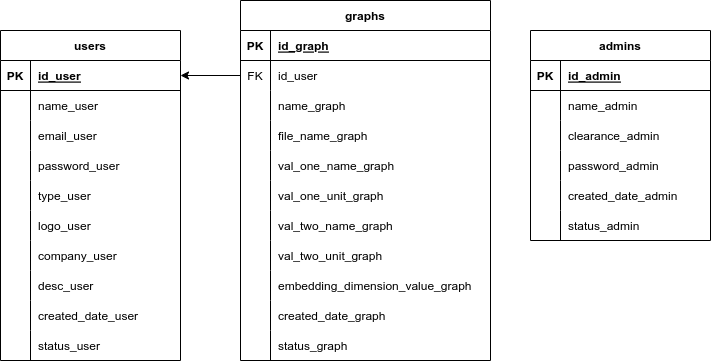

The diagram above was exported from draw.io. Its source (the exported page's mxGraphModel, read from the mxfile embedded in the PNG):
<mxGraphModel dx="1257" dy="1581" grid="1" gridSize="10" guides="1" tooltips="1" connect="1" arrows="1" fold="1" page="1" pageScale="1" pageWidth="850" pageHeight="1100" background="#ffffff" math="0" shadow="0">
  <root>
    <mxCell id="0" />
    <mxCell id="1" parent="0" />
    <mxCell id="2" value="users" style="shape=table;startSize=30;container=1;collapsible=1;childLayout=tableLayout;fixedRows=1;rowLines=0;fontStyle=1;align=center;resizeLast=1;" vertex="1" parent="1">
      <mxGeometry x="-770" y="-370" width="180" height="330" as="geometry" />
    </mxCell>
    <mxCell id="3" value="" style="shape=tableRow;horizontal=0;startSize=0;swimlaneHead=0;swimlaneBody=0;fillColor=none;collapsible=0;dropTarget=0;points=[[0,0.5],[1,0.5]];portConstraint=eastwest;top=0;left=0;right=0;bottom=1;" vertex="1" parent="2">
      <mxGeometry y="30" width="180" height="30" as="geometry" />
    </mxCell>
    <mxCell id="4" value="PK" style="shape=partialRectangle;connectable=0;fillColor=none;top=0;left=0;bottom=0;right=0;fontStyle=1;overflow=hidden;" vertex="1" parent="3">
      <mxGeometry width="30" height="30" as="geometry">
        <mxRectangle width="30" height="30" as="alternateBounds" />
      </mxGeometry>
    </mxCell>
    <mxCell id="5" value="id_user" style="shape=partialRectangle;connectable=0;fillColor=none;top=0;left=0;bottom=0;right=0;align=left;spacingLeft=6;fontStyle=5;overflow=hidden;" vertex="1" parent="3">
      <mxGeometry x="30" width="150" height="30" as="geometry">
        <mxRectangle width="150" height="30" as="alternateBounds" />
      </mxGeometry>
    </mxCell>
    <mxCell id="6" value="" style="shape=tableRow;horizontal=0;startSize=0;swimlaneHead=0;swimlaneBody=0;fillColor=none;collapsible=0;dropTarget=0;points=[[0,0.5],[1,0.5]];portConstraint=eastwest;top=0;left=0;right=0;bottom=0;" vertex="1" parent="2">
      <mxGeometry y="60" width="180" height="30" as="geometry" />
    </mxCell>
    <mxCell id="7" value="" style="shape=partialRectangle;connectable=0;fillColor=none;top=0;left=0;bottom=0;right=0;editable=1;overflow=hidden;" vertex="1" parent="6">
      <mxGeometry width="30" height="30" as="geometry">
        <mxRectangle width="30" height="30" as="alternateBounds" />
      </mxGeometry>
    </mxCell>
    <mxCell id="8" value="name_user" style="shape=partialRectangle;connectable=0;fillColor=none;top=0;left=0;bottom=0;right=0;align=left;spacingLeft=6;overflow=hidden;" vertex="1" parent="6">
      <mxGeometry x="30" width="150" height="30" as="geometry">
        <mxRectangle width="150" height="30" as="alternateBounds" />
      </mxGeometry>
    </mxCell>
    <mxCell id="9" value="" style="shape=tableRow;horizontal=0;startSize=0;swimlaneHead=0;swimlaneBody=0;fillColor=none;collapsible=0;dropTarget=0;points=[[0,0.5],[1,0.5]];portConstraint=eastwest;top=0;left=0;right=0;bottom=0;" vertex="1" parent="2">
      <mxGeometry y="90" width="180" height="30" as="geometry" />
    </mxCell>
    <mxCell id="10" value="" style="shape=partialRectangle;connectable=0;fillColor=none;top=0;left=0;bottom=0;right=0;editable=1;overflow=hidden;" vertex="1" parent="9">
      <mxGeometry width="30" height="30" as="geometry">
        <mxRectangle width="30" height="30" as="alternateBounds" />
      </mxGeometry>
    </mxCell>
    <mxCell id="11" value="email_user" style="shape=partialRectangle;connectable=0;fillColor=none;top=0;left=0;bottom=0;right=0;align=left;spacingLeft=6;overflow=hidden;" vertex="1" parent="9">
      <mxGeometry x="30" width="150" height="30" as="geometry">
        <mxRectangle width="150" height="30" as="alternateBounds" />
      </mxGeometry>
    </mxCell>
    <mxCell id="12" value="" style="shape=tableRow;horizontal=0;startSize=0;swimlaneHead=0;swimlaneBody=0;fillColor=none;collapsible=0;dropTarget=0;points=[[0,0.5],[1,0.5]];portConstraint=eastwest;top=0;left=0;right=0;bottom=0;" vertex="1" parent="2">
      <mxGeometry y="120" width="180" height="30" as="geometry" />
    </mxCell>
    <mxCell id="13" value="" style="shape=partialRectangle;connectable=0;fillColor=none;top=0;left=0;bottom=0;right=0;editable=1;overflow=hidden;" vertex="1" parent="12">
      <mxGeometry width="30" height="30" as="geometry">
        <mxRectangle width="30" height="30" as="alternateBounds" />
      </mxGeometry>
    </mxCell>
    <mxCell id="14" value="password_user" style="shape=partialRectangle;connectable=0;fillColor=none;top=0;left=0;bottom=0;right=0;align=left;spacingLeft=6;overflow=hidden;" vertex="1" parent="12">
      <mxGeometry x="30" width="150" height="30" as="geometry">
        <mxRectangle width="150" height="30" as="alternateBounds" />
      </mxGeometry>
    </mxCell>
    <mxCell id="15" value="" style="shape=tableRow;horizontal=0;startSize=0;swimlaneHead=0;swimlaneBody=0;fillColor=none;collapsible=0;dropTarget=0;points=[[0,0.5],[1,0.5]];portConstraint=eastwest;top=0;left=0;right=0;bottom=0;" vertex="1" parent="2">
      <mxGeometry y="150" width="180" height="30" as="geometry" />
    </mxCell>
    <mxCell id="16" value="" style="shape=partialRectangle;connectable=0;fillColor=none;top=0;left=0;bottom=0;right=0;editable=1;overflow=hidden;" vertex="1" parent="15">
      <mxGeometry width="30" height="30" as="geometry">
        <mxRectangle width="30" height="30" as="alternateBounds" />
      </mxGeometry>
    </mxCell>
    <mxCell id="17" value="type_user" style="shape=partialRectangle;connectable=0;fillColor=none;top=0;left=0;bottom=0;right=0;align=left;spacingLeft=6;overflow=hidden;" vertex="1" parent="15">
      <mxGeometry x="30" width="150" height="30" as="geometry">
        <mxRectangle width="150" height="30" as="alternateBounds" />
      </mxGeometry>
    </mxCell>
    <mxCell id="18" value="" style="shape=tableRow;horizontal=0;startSize=0;swimlaneHead=0;swimlaneBody=0;fillColor=none;collapsible=0;dropTarget=0;points=[[0,0.5],[1,0.5]];portConstraint=eastwest;top=0;left=0;right=0;bottom=0;" vertex="1" parent="2">
      <mxGeometry y="180" width="180" height="30" as="geometry" />
    </mxCell>
    <mxCell id="19" value="" style="shape=partialRectangle;connectable=0;fillColor=none;top=0;left=0;bottom=0;right=0;editable=1;overflow=hidden;" vertex="1" parent="18">
      <mxGeometry width="30" height="30" as="geometry">
        <mxRectangle width="30" height="30" as="alternateBounds" />
      </mxGeometry>
    </mxCell>
    <mxCell id="20" value="logo_user" style="shape=partialRectangle;connectable=0;fillColor=none;top=0;left=0;bottom=0;right=0;align=left;spacingLeft=6;overflow=hidden;" vertex="1" parent="18">
      <mxGeometry x="30" width="150" height="30" as="geometry">
        <mxRectangle width="150" height="30" as="alternateBounds" />
      </mxGeometry>
    </mxCell>
    <mxCell id="21" value="" style="shape=tableRow;horizontal=0;startSize=0;swimlaneHead=0;swimlaneBody=0;fillColor=none;collapsible=0;dropTarget=0;points=[[0,0.5],[1,0.5]];portConstraint=eastwest;top=0;left=0;right=0;bottom=0;" vertex="1" parent="2">
      <mxGeometry y="210" width="180" height="30" as="geometry" />
    </mxCell>
    <mxCell id="22" value="" style="shape=partialRectangle;connectable=0;fillColor=none;top=0;left=0;bottom=0;right=0;editable=1;overflow=hidden;" vertex="1" parent="21">
      <mxGeometry width="30" height="30" as="geometry">
        <mxRectangle width="30" height="30" as="alternateBounds" />
      </mxGeometry>
    </mxCell>
    <mxCell id="23" value="company_user" style="shape=partialRectangle;connectable=0;fillColor=none;top=0;left=0;bottom=0;right=0;align=left;spacingLeft=6;overflow=hidden;" vertex="1" parent="21">
      <mxGeometry x="30" width="150" height="30" as="geometry">
        <mxRectangle width="150" height="30" as="alternateBounds" />
      </mxGeometry>
    </mxCell>
    <mxCell id="24" value="" style="shape=tableRow;horizontal=0;startSize=0;swimlaneHead=0;swimlaneBody=0;fillColor=none;collapsible=0;dropTarget=0;points=[[0,0.5],[1,0.5]];portConstraint=eastwest;top=0;left=0;right=0;bottom=0;" vertex="1" parent="2">
      <mxGeometry y="240" width="180" height="30" as="geometry" />
    </mxCell>
    <mxCell id="25" value="" style="shape=partialRectangle;connectable=0;fillColor=none;top=0;left=0;bottom=0;right=0;editable=1;overflow=hidden;" vertex="1" parent="24">
      <mxGeometry width="30" height="30" as="geometry">
        <mxRectangle width="30" height="30" as="alternateBounds" />
      </mxGeometry>
    </mxCell>
    <mxCell id="26" value="desc_user" style="shape=partialRectangle;connectable=0;fillColor=none;top=0;left=0;bottom=0;right=0;align=left;spacingLeft=6;overflow=hidden;" vertex="1" parent="24">
      <mxGeometry x="30" width="150" height="30" as="geometry">
        <mxRectangle width="150" height="30" as="alternateBounds" />
      </mxGeometry>
    </mxCell>
    <mxCell id="27" value="" style="shape=tableRow;horizontal=0;startSize=0;swimlaneHead=0;swimlaneBody=0;fillColor=none;collapsible=0;dropTarget=0;points=[[0,0.5],[1,0.5]];portConstraint=eastwest;top=0;left=0;right=0;bottom=0;" vertex="1" parent="2">
      <mxGeometry y="270" width="180" height="30" as="geometry" />
    </mxCell>
    <mxCell id="28" value="" style="shape=partialRectangle;connectable=0;fillColor=none;top=0;left=0;bottom=0;right=0;editable=1;overflow=hidden;" vertex="1" parent="27">
      <mxGeometry width="30" height="30" as="geometry">
        <mxRectangle width="30" height="30" as="alternateBounds" />
      </mxGeometry>
    </mxCell>
    <mxCell id="29" value="created_date_user" style="shape=partialRectangle;connectable=0;fillColor=none;top=0;left=0;bottom=0;right=0;align=left;spacingLeft=6;overflow=hidden;" vertex="1" parent="27">
      <mxGeometry x="30" width="150" height="30" as="geometry">
        <mxRectangle width="150" height="30" as="alternateBounds" />
      </mxGeometry>
    </mxCell>
    <mxCell id="30" value="" style="shape=tableRow;horizontal=0;startSize=0;swimlaneHead=0;swimlaneBody=0;fillColor=none;collapsible=0;dropTarget=0;points=[[0,0.5],[1,0.5]];portConstraint=eastwest;top=0;left=0;right=0;bottom=0;" vertex="1" parent="2">
      <mxGeometry y="300" width="180" height="30" as="geometry" />
    </mxCell>
    <mxCell id="31" value="" style="shape=partialRectangle;connectable=0;fillColor=none;top=0;left=0;bottom=0;right=0;editable=1;overflow=hidden;" vertex="1" parent="30">
      <mxGeometry width="30" height="30" as="geometry">
        <mxRectangle width="30" height="30" as="alternateBounds" />
      </mxGeometry>
    </mxCell>
    <mxCell id="32" value="status_user" style="shape=partialRectangle;connectable=0;fillColor=none;top=0;left=0;bottom=0;right=0;align=left;spacingLeft=6;overflow=hidden;" vertex="1" parent="30">
      <mxGeometry x="30" width="150" height="30" as="geometry">
        <mxRectangle width="150" height="30" as="alternateBounds" />
      </mxGeometry>
    </mxCell>
    <mxCell id="33" value="graphs" style="shape=table;startSize=30;container=1;collapsible=1;childLayout=tableLayout;fixedRows=1;rowLines=0;fontStyle=1;align=center;resizeLast=1;" vertex="1" parent="1">
      <mxGeometry x="-530" y="-400" width="250" height="360" as="geometry" />
    </mxCell>
    <mxCell id="34" value="" style="shape=tableRow;horizontal=0;startSize=0;swimlaneHead=0;swimlaneBody=0;fillColor=none;collapsible=0;dropTarget=0;points=[[0,0.5],[1,0.5]];portConstraint=eastwest;top=0;left=0;right=0;bottom=1;" vertex="1" parent="33">
      <mxGeometry y="30" width="250" height="30" as="geometry" />
    </mxCell>
    <mxCell id="35" value="PK" style="shape=partialRectangle;connectable=0;fillColor=none;top=0;left=0;bottom=0;right=0;fontStyle=1;overflow=hidden;" vertex="1" parent="34">
      <mxGeometry width="30" height="30" as="geometry">
        <mxRectangle width="30" height="30" as="alternateBounds" />
      </mxGeometry>
    </mxCell>
    <mxCell id="36" value="id_graph" style="shape=partialRectangle;connectable=0;fillColor=none;top=0;left=0;bottom=0;right=0;align=left;spacingLeft=6;fontStyle=5;overflow=hidden;" vertex="1" parent="34">
      <mxGeometry x="30" width="220" height="30" as="geometry">
        <mxRectangle width="220" height="30" as="alternateBounds" />
      </mxGeometry>
    </mxCell>
    <mxCell id="37" value="" style="shape=tableRow;horizontal=0;startSize=0;swimlaneHead=0;swimlaneBody=0;fillColor=none;collapsible=0;dropTarget=0;points=[[0,0.5],[1,0.5]];portConstraint=eastwest;top=0;left=0;right=0;bottom=0;" vertex="1" parent="33">
      <mxGeometry y="60" width="250" height="30" as="geometry" />
    </mxCell>
    <mxCell id="38" value="FK" style="shape=partialRectangle;connectable=0;fillColor=none;top=0;left=0;bottom=0;right=0;editable=1;overflow=hidden;" vertex="1" parent="37">
      <mxGeometry width="30" height="30" as="geometry">
        <mxRectangle width="30" height="30" as="alternateBounds" />
      </mxGeometry>
    </mxCell>
    <mxCell id="39" value="id_user" style="shape=partialRectangle;connectable=0;fillColor=none;top=0;left=0;bottom=0;right=0;align=left;spacingLeft=6;overflow=hidden;" vertex="1" parent="37">
      <mxGeometry x="30" width="220" height="30" as="geometry">
        <mxRectangle width="220" height="30" as="alternateBounds" />
      </mxGeometry>
    </mxCell>
    <mxCell id="40" value="" style="shape=tableRow;horizontal=0;startSize=0;swimlaneHead=0;swimlaneBody=0;fillColor=none;collapsible=0;dropTarget=0;points=[[0,0.5],[1,0.5]];portConstraint=eastwest;top=0;left=0;right=0;bottom=0;" vertex="1" parent="33">
      <mxGeometry y="90" width="250" height="30" as="geometry" />
    </mxCell>
    <mxCell id="41" value="" style="shape=partialRectangle;connectable=0;fillColor=none;top=0;left=0;bottom=0;right=0;editable=1;overflow=hidden;" vertex="1" parent="40">
      <mxGeometry width="30" height="30" as="geometry">
        <mxRectangle width="30" height="30" as="alternateBounds" />
      </mxGeometry>
    </mxCell>
    <mxCell id="42" value="name_graph" style="shape=partialRectangle;connectable=0;fillColor=none;top=0;left=0;bottom=0;right=0;align=left;spacingLeft=6;overflow=hidden;" vertex="1" parent="40">
      <mxGeometry x="30" width="220" height="30" as="geometry">
        <mxRectangle width="220" height="30" as="alternateBounds" />
      </mxGeometry>
    </mxCell>
    <mxCell id="43" value="" style="shape=tableRow;horizontal=0;startSize=0;swimlaneHead=0;swimlaneBody=0;fillColor=none;collapsible=0;dropTarget=0;points=[[0,0.5],[1,0.5]];portConstraint=eastwest;top=0;left=0;right=0;bottom=0;" vertex="1" parent="33">
      <mxGeometry y="120" width="250" height="30" as="geometry" />
    </mxCell>
    <mxCell id="44" value="" style="shape=partialRectangle;connectable=0;fillColor=none;top=0;left=0;bottom=0;right=0;editable=1;overflow=hidden;" vertex="1" parent="43">
      <mxGeometry width="30" height="30" as="geometry">
        <mxRectangle width="30" height="30" as="alternateBounds" />
      </mxGeometry>
    </mxCell>
    <mxCell id="45" value="file_name_graph" style="shape=partialRectangle;connectable=0;fillColor=none;top=0;left=0;bottom=0;right=0;align=left;spacingLeft=6;overflow=hidden;" vertex="1" parent="43">
      <mxGeometry x="30" width="220" height="30" as="geometry">
        <mxRectangle width="220" height="30" as="alternateBounds" />
      </mxGeometry>
    </mxCell>
    <mxCell id="46" value="" style="shape=tableRow;horizontal=0;startSize=0;swimlaneHead=0;swimlaneBody=0;fillColor=none;collapsible=0;dropTarget=0;points=[[0,0.5],[1,0.5]];portConstraint=eastwest;top=0;left=0;right=0;bottom=0;" vertex="1" parent="33">
      <mxGeometry y="150" width="250" height="30" as="geometry" />
    </mxCell>
    <mxCell id="47" value="" style="shape=partialRectangle;connectable=0;fillColor=none;top=0;left=0;bottom=0;right=0;editable=1;overflow=hidden;" vertex="1" parent="46">
      <mxGeometry width="30" height="30" as="geometry">
        <mxRectangle width="30" height="30" as="alternateBounds" />
      </mxGeometry>
    </mxCell>
    <mxCell id="48" value="val_one_name_graph" style="shape=partialRectangle;connectable=0;fillColor=none;top=0;left=0;bottom=0;right=0;align=left;spacingLeft=6;overflow=hidden;" vertex="1" parent="46">
      <mxGeometry x="30" width="220" height="30" as="geometry">
        <mxRectangle width="220" height="30" as="alternateBounds" />
      </mxGeometry>
    </mxCell>
    <mxCell id="49" value="" style="shape=tableRow;horizontal=0;startSize=0;swimlaneHead=0;swimlaneBody=0;fillColor=none;collapsible=0;dropTarget=0;points=[[0,0.5],[1,0.5]];portConstraint=eastwest;top=0;left=0;right=0;bottom=0;" vertex="1" parent="33">
      <mxGeometry y="180" width="250" height="30" as="geometry" />
    </mxCell>
    <mxCell id="50" value="" style="shape=partialRectangle;connectable=0;fillColor=none;top=0;left=0;bottom=0;right=0;editable=1;overflow=hidden;" vertex="1" parent="49">
      <mxGeometry width="30" height="30" as="geometry">
        <mxRectangle width="30" height="30" as="alternateBounds" />
      </mxGeometry>
    </mxCell>
    <mxCell id="51" value="val_one_unit_graph" style="shape=partialRectangle;connectable=0;fillColor=none;top=0;left=0;bottom=0;right=0;align=left;spacingLeft=6;overflow=hidden;" vertex="1" parent="49">
      <mxGeometry x="30" width="220" height="30" as="geometry">
        <mxRectangle width="220" height="30" as="alternateBounds" />
      </mxGeometry>
    </mxCell>
    <mxCell id="52" value="" style="shape=tableRow;horizontal=0;startSize=0;swimlaneHead=0;swimlaneBody=0;fillColor=none;collapsible=0;dropTarget=0;points=[[0,0.5],[1,0.5]];portConstraint=eastwest;top=0;left=0;right=0;bottom=0;" vertex="1" parent="33">
      <mxGeometry y="210" width="250" height="30" as="geometry" />
    </mxCell>
    <mxCell id="53" value="" style="shape=partialRectangle;connectable=0;fillColor=none;top=0;left=0;bottom=0;right=0;editable=1;overflow=hidden;" vertex="1" parent="52">
      <mxGeometry width="30" height="30" as="geometry">
        <mxRectangle width="30" height="30" as="alternateBounds" />
      </mxGeometry>
    </mxCell>
    <mxCell id="54" value="val_two_name_graph" style="shape=partialRectangle;connectable=0;fillColor=none;top=0;left=0;bottom=0;right=0;align=left;spacingLeft=6;overflow=hidden;" vertex="1" parent="52">
      <mxGeometry x="30" width="220" height="30" as="geometry">
        <mxRectangle width="220" height="30" as="alternateBounds" />
      </mxGeometry>
    </mxCell>
    <mxCell id="55" value="" style="shape=tableRow;horizontal=0;startSize=0;swimlaneHead=0;swimlaneBody=0;fillColor=none;collapsible=0;dropTarget=0;points=[[0,0.5],[1,0.5]];portConstraint=eastwest;top=0;left=0;right=0;bottom=0;" vertex="1" parent="33">
      <mxGeometry y="240" width="250" height="30" as="geometry" />
    </mxCell>
    <mxCell id="56" value="" style="shape=partialRectangle;connectable=0;fillColor=none;top=0;left=0;bottom=0;right=0;editable=1;overflow=hidden;" vertex="1" parent="55">
      <mxGeometry width="30" height="30" as="geometry">
        <mxRectangle width="30" height="30" as="alternateBounds" />
      </mxGeometry>
    </mxCell>
    <mxCell id="57" value="val_two_unit_graph" style="shape=partialRectangle;connectable=0;fillColor=none;top=0;left=0;bottom=0;right=0;align=left;spacingLeft=6;overflow=hidden;" vertex="1" parent="55">
      <mxGeometry x="30" width="220" height="30" as="geometry">
        <mxRectangle width="220" height="30" as="alternateBounds" />
      </mxGeometry>
    </mxCell>
    <mxCell id="58" value="" style="shape=tableRow;horizontal=0;startSize=0;swimlaneHead=0;swimlaneBody=0;fillColor=none;collapsible=0;dropTarget=0;points=[[0,0.5],[1,0.5]];portConstraint=eastwest;top=0;left=0;right=0;bottom=0;" vertex="1" parent="33">
      <mxGeometry y="270" width="250" height="30" as="geometry" />
    </mxCell>
    <mxCell id="59" value="" style="shape=partialRectangle;connectable=0;fillColor=none;top=0;left=0;bottom=0;right=0;editable=1;overflow=hidden;" vertex="1" parent="58">
      <mxGeometry width="30" height="30" as="geometry">
        <mxRectangle width="30" height="30" as="alternateBounds" />
      </mxGeometry>
    </mxCell>
    <mxCell id="60" value="embedding_dimension_value_graph" style="shape=partialRectangle;connectable=0;fillColor=none;top=0;left=0;bottom=0;right=0;align=left;spacingLeft=6;overflow=hidden;" vertex="1" parent="58">
      <mxGeometry x="30" width="220" height="30" as="geometry">
        <mxRectangle width="220" height="30" as="alternateBounds" />
      </mxGeometry>
    </mxCell>
    <mxCell id="61" value="" style="shape=tableRow;horizontal=0;startSize=0;swimlaneHead=0;swimlaneBody=0;fillColor=none;collapsible=0;dropTarget=0;points=[[0,0.5],[1,0.5]];portConstraint=eastwest;top=0;left=0;right=0;bottom=0;" vertex="1" parent="33">
      <mxGeometry y="300" width="250" height="30" as="geometry" />
    </mxCell>
    <mxCell id="62" value="" style="shape=partialRectangle;connectable=0;fillColor=none;top=0;left=0;bottom=0;right=0;editable=1;overflow=hidden;" vertex="1" parent="61">
      <mxGeometry width="30" height="30" as="geometry">
        <mxRectangle width="30" height="30" as="alternateBounds" />
      </mxGeometry>
    </mxCell>
    <mxCell id="63" value="created_date_graph" style="shape=partialRectangle;connectable=0;fillColor=none;top=0;left=0;bottom=0;right=0;align=left;spacingLeft=6;overflow=hidden;" vertex="1" parent="61">
      <mxGeometry x="30" width="220" height="30" as="geometry">
        <mxRectangle width="220" height="30" as="alternateBounds" />
      </mxGeometry>
    </mxCell>
    <mxCell id="64" value="" style="shape=tableRow;horizontal=0;startSize=0;swimlaneHead=0;swimlaneBody=0;fillColor=none;collapsible=0;dropTarget=0;points=[[0,0.5],[1,0.5]];portConstraint=eastwest;top=0;left=0;right=0;bottom=0;" vertex="1" parent="33">
      <mxGeometry y="330" width="250" height="30" as="geometry" />
    </mxCell>
    <mxCell id="65" value="" style="shape=partialRectangle;connectable=0;fillColor=none;top=0;left=0;bottom=0;right=0;editable=1;overflow=hidden;" vertex="1" parent="64">
      <mxGeometry width="30" height="30" as="geometry">
        <mxRectangle width="30" height="30" as="alternateBounds" />
      </mxGeometry>
    </mxCell>
    <mxCell id="66" value="status_graph" style="shape=partialRectangle;connectable=0;fillColor=none;top=0;left=0;bottom=0;right=0;align=left;spacingLeft=6;overflow=hidden;" vertex="1" parent="64">
      <mxGeometry x="30" width="220" height="30" as="geometry">
        <mxRectangle width="220" height="30" as="alternateBounds" />
      </mxGeometry>
    </mxCell>
    <mxCell id="69" style="edgeStyle=none;html=1;exitX=0;exitY=0.5;exitDx=0;exitDy=0;entryX=1;entryY=0.5;entryDx=0;entryDy=0;" edge="1" parent="1" source="37" target="3">
      <mxGeometry relative="1" as="geometry" />
    </mxCell>
    <mxCell id="70" value="admins" style="shape=table;startSize=30;container=1;collapsible=1;childLayout=tableLayout;fixedRows=1;rowLines=0;fontStyle=1;align=center;resizeLast=1;" vertex="1" parent="1">
      <mxGeometry x="-240" y="-370" width="180" height="210" as="geometry" />
    </mxCell>
    <mxCell id="71" value="" style="shape=tableRow;horizontal=0;startSize=0;swimlaneHead=0;swimlaneBody=0;fillColor=none;collapsible=0;dropTarget=0;points=[[0,0.5],[1,0.5]];portConstraint=eastwest;top=0;left=0;right=0;bottom=1;" vertex="1" parent="70">
      <mxGeometry y="30" width="180" height="30" as="geometry" />
    </mxCell>
    <mxCell id="72" value="PK" style="shape=partialRectangle;connectable=0;fillColor=none;top=0;left=0;bottom=0;right=0;fontStyle=1;overflow=hidden;" vertex="1" parent="71">
      <mxGeometry width="30" height="30" as="geometry">
        <mxRectangle width="30" height="30" as="alternateBounds" />
      </mxGeometry>
    </mxCell>
    <mxCell id="73" value="id_admin" style="shape=partialRectangle;connectable=0;fillColor=none;top=0;left=0;bottom=0;right=0;align=left;spacingLeft=6;fontStyle=5;overflow=hidden;" vertex="1" parent="71">
      <mxGeometry x="30" width="150" height="30" as="geometry">
        <mxRectangle width="150" height="30" as="alternateBounds" />
      </mxGeometry>
    </mxCell>
    <mxCell id="74" value="" style="shape=tableRow;horizontal=0;startSize=0;swimlaneHead=0;swimlaneBody=0;fillColor=none;collapsible=0;dropTarget=0;points=[[0,0.5],[1,0.5]];portConstraint=eastwest;top=0;left=0;right=0;bottom=0;" vertex="1" parent="70">
      <mxGeometry y="60" width="180" height="30" as="geometry" />
    </mxCell>
    <mxCell id="75" value="" style="shape=partialRectangle;connectable=0;fillColor=none;top=0;left=0;bottom=0;right=0;editable=1;overflow=hidden;" vertex="1" parent="74">
      <mxGeometry width="30" height="30" as="geometry">
        <mxRectangle width="30" height="30" as="alternateBounds" />
      </mxGeometry>
    </mxCell>
    <mxCell id="76" value="name_admin" style="shape=partialRectangle;connectable=0;fillColor=none;top=0;left=0;bottom=0;right=0;align=left;spacingLeft=6;overflow=hidden;" vertex="1" parent="74">
      <mxGeometry x="30" width="150" height="30" as="geometry">
        <mxRectangle width="150" height="30" as="alternateBounds" />
      </mxGeometry>
    </mxCell>
    <mxCell id="77" value="" style="shape=tableRow;horizontal=0;startSize=0;swimlaneHead=0;swimlaneBody=0;fillColor=none;collapsible=0;dropTarget=0;points=[[0,0.5],[1,0.5]];portConstraint=eastwest;top=0;left=0;right=0;bottom=0;" vertex="1" parent="70">
      <mxGeometry y="90" width="180" height="30" as="geometry" />
    </mxCell>
    <mxCell id="78" value="" style="shape=partialRectangle;connectable=0;fillColor=none;top=0;left=0;bottom=0;right=0;editable=1;overflow=hidden;" vertex="1" parent="77">
      <mxGeometry width="30" height="30" as="geometry">
        <mxRectangle width="30" height="30" as="alternateBounds" />
      </mxGeometry>
    </mxCell>
    <mxCell id="79" value="clearance_admin" style="shape=partialRectangle;connectable=0;fillColor=none;top=0;left=0;bottom=0;right=0;align=left;spacingLeft=6;overflow=hidden;" vertex="1" parent="77">
      <mxGeometry x="30" width="150" height="30" as="geometry">
        <mxRectangle width="150" height="30" as="alternateBounds" />
      </mxGeometry>
    </mxCell>
    <mxCell id="80" value="" style="shape=tableRow;horizontal=0;startSize=0;swimlaneHead=0;swimlaneBody=0;fillColor=none;collapsible=0;dropTarget=0;points=[[0,0.5],[1,0.5]];portConstraint=eastwest;top=0;left=0;right=0;bottom=0;" vertex="1" parent="70">
      <mxGeometry y="120" width="180" height="30" as="geometry" />
    </mxCell>
    <mxCell id="81" value="" style="shape=partialRectangle;connectable=0;fillColor=none;top=0;left=0;bottom=0;right=0;editable=1;overflow=hidden;" vertex="1" parent="80">
      <mxGeometry width="30" height="30" as="geometry">
        <mxRectangle width="30" height="30" as="alternateBounds" />
      </mxGeometry>
    </mxCell>
    <mxCell id="82" value="password_admin" style="shape=partialRectangle;connectable=0;fillColor=none;top=0;left=0;bottom=0;right=0;align=left;spacingLeft=6;overflow=hidden;" vertex="1" parent="80">
      <mxGeometry x="30" width="150" height="30" as="geometry">
        <mxRectangle width="150" height="30" as="alternateBounds" />
      </mxGeometry>
    </mxCell>
    <mxCell id="83" value="" style="shape=tableRow;horizontal=0;startSize=0;swimlaneHead=0;swimlaneBody=0;fillColor=none;collapsible=0;dropTarget=0;points=[[0,0.5],[1,0.5]];portConstraint=eastwest;top=0;left=0;right=0;bottom=0;" vertex="1" parent="70">
      <mxGeometry y="150" width="180" height="30" as="geometry" />
    </mxCell>
    <mxCell id="84" value="" style="shape=partialRectangle;connectable=0;fillColor=none;top=0;left=0;bottom=0;right=0;editable=1;overflow=hidden;" vertex="1" parent="83">
      <mxGeometry width="30" height="30" as="geometry">
        <mxRectangle width="30" height="30" as="alternateBounds" />
      </mxGeometry>
    </mxCell>
    <mxCell id="85" value="created_date_admin" style="shape=partialRectangle;connectable=0;fillColor=none;top=0;left=0;bottom=0;right=0;align=left;spacingLeft=6;overflow=hidden;" vertex="1" parent="83">
      <mxGeometry x="30" width="150" height="30" as="geometry">
        <mxRectangle width="150" height="30" as="alternateBounds" />
      </mxGeometry>
    </mxCell>
    <mxCell id="86" value="" style="shape=tableRow;horizontal=0;startSize=0;swimlaneHead=0;swimlaneBody=0;fillColor=none;collapsible=0;dropTarget=0;points=[[0,0.5],[1,0.5]];portConstraint=eastwest;top=0;left=0;right=0;bottom=0;" vertex="1" parent="70">
      <mxGeometry y="180" width="180" height="30" as="geometry" />
    </mxCell>
    <mxCell id="87" value="" style="shape=partialRectangle;connectable=0;fillColor=none;top=0;left=0;bottom=0;right=0;editable=1;overflow=hidden;" vertex="1" parent="86">
      <mxGeometry width="30" height="30" as="geometry">
        <mxRectangle width="30" height="30" as="alternateBounds" />
      </mxGeometry>
    </mxCell>
    <mxCell id="88" value="status_admin" style="shape=partialRectangle;connectable=0;fillColor=none;top=0;left=0;bottom=0;right=0;align=left;spacingLeft=6;overflow=hidden;" vertex="1" parent="86">
      <mxGeometry x="30" width="150" height="30" as="geometry">
        <mxRectangle width="150" height="30" as="alternateBounds" />
      </mxGeometry>
    </mxCell>
  </root>
</mxGraphModel>